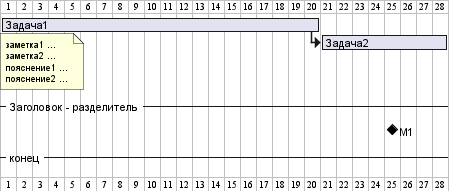

The diagram above was rendered by PlantUML. Its source (embedded in the PNG):
@startgantt
[Задача1] lasts 20 days
note bottom
  заметка1 ...
  заметка2 ...
  пояснение1 ...
  пояснение2 ...
end note
[Задача2] lasts 8 days
[Задача1] -> [Задача2]
-- Заголовок - разделитель --
[M1] happens on 5 days after [Задача1]'s end
-- конец --
@endgantt